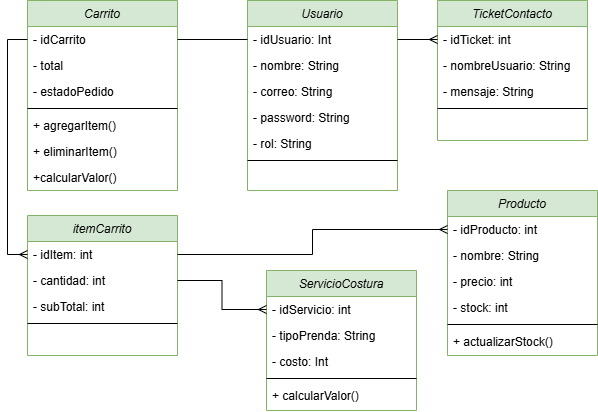

The diagram above was exported from draw.io. Its source (the exported page's mxGraphModel, read from the mxfile embedded in the PNG):
<mxGraphModel dx="1426" dy="749" grid="1" gridSize="10" guides="1" tooltips="1" connect="1" arrows="1" fold="1" page="1" pageScale="1" pageWidth="827" pageHeight="1169" math="0" shadow="0">
  <root>
    <mxCell id="WIyWlLk6GJQsqaUBKTNV-0" />
    <mxCell id="WIyWlLk6GJQsqaUBKTNV-1" parent="WIyWlLk6GJQsqaUBKTNV-0" />
    <mxCell id="iSoDeNiPJD6Bfp9gEmOZ-6" parent="WIyWlLk6GJQsqaUBKTNV-1" style="swimlane;fontStyle=2;align=center;verticalAlign=top;childLayout=stackLayout;horizontal=1;startSize=26;horizontalStack=0;resizeParent=1;resizeLast=0;collapsible=1;marginBottom=0;rounded=0;shadow=0;strokeWidth=1;fillColor=#d5e8d4;strokeColor=#82b366;swimlaneFillColor=none;fillStyle=auto;" value="Usuario" vertex="1">
      <mxGeometry height="190" width="150" x="320" y="40" as="geometry">
        <mxRectangle height="26" width="160" x="230" y="140" as="alternateBounds" />
      </mxGeometry>
    </mxCell>
    <mxCell id="iSoDeNiPJD6Bfp9gEmOZ-13" parent="iSoDeNiPJD6Bfp9gEmOZ-6" style="text;align=left;verticalAlign=top;spacingLeft=4;spacingRight=4;overflow=hidden;rotatable=0;points=[[0,0.5],[1,0.5]];portConstraint=eastwest;" value="- idUsuario: Int" vertex="1">
      <mxGeometry height="26" width="150" y="26" as="geometry" />
    </mxCell>
    <mxCell id="iSoDeNiPJD6Bfp9gEmOZ-7" parent="iSoDeNiPJD6Bfp9gEmOZ-6" style="text;align=left;verticalAlign=top;spacingLeft=4;spacingRight=4;overflow=hidden;rotatable=0;points=[[0,0.5],[1,0.5]];portConstraint=eastwest;" value="- nombre: String" vertex="1">
      <mxGeometry height="26" width="150" y="52" as="geometry" />
    </mxCell>
    <mxCell id="iSoDeNiPJD6Bfp9gEmOZ-8" parent="iSoDeNiPJD6Bfp9gEmOZ-6" style="text;align=left;verticalAlign=top;spacingLeft=4;spacingRight=4;overflow=hidden;rotatable=0;points=[[0,0.5],[1,0.5]];portConstraint=eastwest;rounded=0;shadow=0;html=0;" value="- correo: String" vertex="1">
      <mxGeometry height="26" width="150" y="78" as="geometry" />
    </mxCell>
    <mxCell id="iSoDeNiPJD6Bfp9gEmOZ-9" parent="iSoDeNiPJD6Bfp9gEmOZ-6" style="text;align=left;verticalAlign=top;spacingLeft=4;spacingRight=4;overflow=hidden;rotatable=0;points=[[0,0.5],[1,0.5]];portConstraint=eastwest;rounded=0;shadow=0;html=0;" value="- password: String" vertex="1">
      <mxGeometry height="26" width="150" y="104" as="geometry" />
    </mxCell>
    <mxCell id="iSoDeNiPJD6Bfp9gEmOZ-14" parent="iSoDeNiPJD6Bfp9gEmOZ-6" style="text;align=left;verticalAlign=top;spacingLeft=4;spacingRight=4;overflow=hidden;rotatable=0;points=[[0,0.5],[1,0.5]];portConstraint=eastwest;" value="- rol: String" vertex="1">
      <mxGeometry height="26" width="150" y="130" as="geometry" />
    </mxCell>
    <mxCell id="iSoDeNiPJD6Bfp9gEmOZ-10" parent="iSoDeNiPJD6Bfp9gEmOZ-6" style="line;html=1;strokeWidth=1;align=left;verticalAlign=middle;spacingTop=-1;spacingLeft=3;spacingRight=3;rotatable=0;labelPosition=right;points=[];portConstraint=eastwest;" value="" vertex="1">
      <mxGeometry height="8" width="150" y="156" as="geometry" />
    </mxCell>
    <mxCell id="iSoDeNiPJD6Bfp9gEmOZ-15" parent="WIyWlLk6GJQsqaUBKTNV-1" style="swimlane;fontStyle=2;align=center;verticalAlign=top;childLayout=stackLayout;horizontal=1;startSize=26;horizontalStack=0;resizeParent=1;resizeLast=0;collapsible=1;marginBottom=0;rounded=0;shadow=0;strokeWidth=1;fillColor=#d5e8d4;strokeColor=#82b366;swimlaneFillColor=none;fillStyle=auto;" value="Producto" vertex="1">
      <mxGeometry height="165" width="150" x="520" y="230" as="geometry">
        <mxRectangle height="26" width="160" x="230" y="140" as="alternateBounds" />
      </mxGeometry>
    </mxCell>
    <mxCell id="iSoDeNiPJD6Bfp9gEmOZ-16" parent="iSoDeNiPJD6Bfp9gEmOZ-15" style="text;align=left;verticalAlign=top;spacingLeft=4;spacingRight=4;overflow=hidden;rotatable=0;points=[[0,0.5],[1,0.5]];portConstraint=eastwest;" value="- idProducto: int" vertex="1">
      <mxGeometry height="26" width="150" y="26" as="geometry" />
    </mxCell>
    <mxCell id="iSoDeNiPJD6Bfp9gEmOZ-17" parent="iSoDeNiPJD6Bfp9gEmOZ-15" style="text;align=left;verticalAlign=top;spacingLeft=4;spacingRight=4;overflow=hidden;rotatable=0;points=[[0,0.5],[1,0.5]];portConstraint=eastwest;" value="- nombre: String" vertex="1">
      <mxGeometry height="26" width="150" y="52" as="geometry" />
    </mxCell>
    <mxCell id="iSoDeNiPJD6Bfp9gEmOZ-18" parent="iSoDeNiPJD6Bfp9gEmOZ-15" style="text;align=left;verticalAlign=top;spacingLeft=4;spacingRight=4;overflow=hidden;rotatable=0;points=[[0,0.5],[1,0.5]];portConstraint=eastwest;rounded=0;shadow=0;html=0;" value="- precio: int" vertex="1">
      <mxGeometry height="26" width="150" y="78" as="geometry" />
    </mxCell>
    <mxCell id="iSoDeNiPJD6Bfp9gEmOZ-19" parent="iSoDeNiPJD6Bfp9gEmOZ-15" style="text;align=left;verticalAlign=top;spacingLeft=4;spacingRight=4;overflow=hidden;rotatable=0;points=[[0,0.5],[1,0.5]];portConstraint=eastwest;rounded=0;shadow=0;html=0;" value="- stock: int" vertex="1">
      <mxGeometry height="26" width="150" y="104" as="geometry" />
    </mxCell>
    <mxCell id="iSoDeNiPJD6Bfp9gEmOZ-21" parent="iSoDeNiPJD6Bfp9gEmOZ-15" style="line;html=1;strokeWidth=1;align=left;verticalAlign=middle;spacingTop=-1;spacingLeft=3;spacingRight=3;rotatable=0;labelPosition=right;points=[];portConstraint=eastwest;" value="" vertex="1">
      <mxGeometry height="8" width="150" y="130" as="geometry" />
    </mxCell>
    <mxCell id="iSoDeNiPJD6Bfp9gEmOZ-61" parent="iSoDeNiPJD6Bfp9gEmOZ-15" style="text;align=left;verticalAlign=top;spacingLeft=4;spacingRight=4;overflow=hidden;rotatable=0;points=[[0,0.5],[1,0.5]];portConstraint=eastwest;rounded=0;shadow=0;html=0;" value="+ actualizarStock()" vertex="1">
      <mxGeometry height="26" width="150" y="138" as="geometry" />
    </mxCell>
    <mxCell id="iSoDeNiPJD6Bfp9gEmOZ-22" parent="WIyWlLk6GJQsqaUBKTNV-1" style="swimlane;fontStyle=2;align=center;verticalAlign=top;childLayout=stackLayout;horizontal=1;startSize=26;horizontalStack=0;resizeParent=1;resizeLast=0;collapsible=1;marginBottom=0;rounded=0;shadow=0;strokeWidth=1;fillColor=#d5e8d4;strokeColor=#82b366;swimlaneFillColor=none;fillStyle=auto;" value="ServicioCostura" vertex="1">
      <mxGeometry height="140" width="150" x="339" y="310" as="geometry">
        <mxRectangle height="26" width="160" x="230" y="140" as="alternateBounds" />
      </mxGeometry>
    </mxCell>
    <mxCell id="iSoDeNiPJD6Bfp9gEmOZ-23" parent="iSoDeNiPJD6Bfp9gEmOZ-22" style="text;align=left;verticalAlign=top;spacingLeft=4;spacingRight=4;overflow=hidden;rotatable=0;points=[[0,0.5],[1,0.5]];portConstraint=eastwest;" value="- idServicio: int" vertex="1">
      <mxGeometry height="26" width="150" y="26" as="geometry" />
    </mxCell>
    <mxCell id="iSoDeNiPJD6Bfp9gEmOZ-24" parent="iSoDeNiPJD6Bfp9gEmOZ-22" style="text;align=left;verticalAlign=top;spacingLeft=4;spacingRight=4;overflow=hidden;rotatable=0;points=[[0,0.5],[1,0.5]];portConstraint=eastwest;" value="- tipoPrenda: String" vertex="1">
      <mxGeometry height="26" width="150" y="52" as="geometry" />
    </mxCell>
    <mxCell id="iSoDeNiPJD6Bfp9gEmOZ-25" parent="iSoDeNiPJD6Bfp9gEmOZ-22" style="text;align=left;verticalAlign=top;spacingLeft=4;spacingRight=4;overflow=hidden;rotatable=0;points=[[0,0.5],[1,0.5]];portConstraint=eastwest;rounded=0;shadow=0;html=0;" value="- costo: Int" vertex="1">
      <mxGeometry height="26" width="150" y="78" as="geometry" />
    </mxCell>
    <mxCell id="iSoDeNiPJD6Bfp9gEmOZ-28" parent="iSoDeNiPJD6Bfp9gEmOZ-22" style="line;html=1;strokeWidth=1;align=left;verticalAlign=middle;spacingTop=-1;spacingLeft=3;spacingRight=3;rotatable=0;labelPosition=right;points=[];portConstraint=eastwest;" value="" vertex="1">
      <mxGeometry height="8" width="150" y="104" as="geometry" />
    </mxCell>
    <mxCell id="iSoDeNiPJD6Bfp9gEmOZ-60" parent="iSoDeNiPJD6Bfp9gEmOZ-22" style="text;align=left;verticalAlign=top;spacingLeft=4;spacingRight=4;overflow=hidden;rotatable=0;points=[[0,0.5],[1,0.5]];portConstraint=eastwest;rounded=0;shadow=0;html=0;" value="+ calcularValor()" vertex="1">
      <mxGeometry height="26" width="150" y="112" as="geometry" />
    </mxCell>
    <mxCell id="iSoDeNiPJD6Bfp9gEmOZ-36" parent="WIyWlLk6GJQsqaUBKTNV-1" style="swimlane;fontStyle=2;align=center;verticalAlign=top;childLayout=stackLayout;horizontal=1;startSize=26;horizontalStack=0;resizeParent=1;resizeLast=0;collapsible=1;marginBottom=0;rounded=0;shadow=0;strokeWidth=1;fillColor=#d5e8d4;strokeColor=#82b366;swimlaneFillColor=none;fillStyle=auto;" value="TicketContacto" vertex="1">
      <mxGeometry height="140" width="150" x="510" y="40" as="geometry">
        <mxRectangle height="26" width="160" x="230" y="140" as="alternateBounds" />
      </mxGeometry>
    </mxCell>
    <mxCell id="iSoDeNiPJD6Bfp9gEmOZ-37" parent="iSoDeNiPJD6Bfp9gEmOZ-36" style="text;align=left;verticalAlign=top;spacingLeft=4;spacingRight=4;overflow=hidden;rotatable=0;points=[[0,0.5],[1,0.5]];portConstraint=eastwest;" value="- idTicket: int" vertex="1">
      <mxGeometry height="26" width="150" y="26" as="geometry" />
    </mxCell>
    <mxCell id="iSoDeNiPJD6Bfp9gEmOZ-38" parent="iSoDeNiPJD6Bfp9gEmOZ-36" style="text;align=left;verticalAlign=top;spacingLeft=4;spacingRight=4;overflow=hidden;rotatable=0;points=[[0,0.5],[1,0.5]];portConstraint=eastwest;" value="- nombreUsuario: String" vertex="1">
      <mxGeometry height="26" width="150" y="52" as="geometry" />
    </mxCell>
    <mxCell id="iSoDeNiPJD6Bfp9gEmOZ-39" parent="iSoDeNiPJD6Bfp9gEmOZ-36" style="text;align=left;verticalAlign=top;spacingLeft=4;spacingRight=4;overflow=hidden;rotatable=0;points=[[0,0.5],[1,0.5]];portConstraint=eastwest;rounded=0;shadow=0;html=0;" value="- mensaje: String" vertex="1">
      <mxGeometry height="26" width="150" y="78" as="geometry" />
    </mxCell>
    <mxCell id="iSoDeNiPJD6Bfp9gEmOZ-42" parent="iSoDeNiPJD6Bfp9gEmOZ-36" style="line;html=1;strokeWidth=1;align=left;verticalAlign=middle;spacingTop=-1;spacingLeft=3;spacingRight=3;rotatable=0;labelPosition=right;points=[];portConstraint=eastwest;" value="" vertex="1">
      <mxGeometry height="8" width="150" y="104" as="geometry" />
    </mxCell>
    <mxCell id="iSoDeNiPJD6Bfp9gEmOZ-46" parent="WIyWlLk6GJQsqaUBKTNV-1" style="swimlane;fontStyle=2;align=center;verticalAlign=top;childLayout=stackLayout;horizontal=1;startSize=26;horizontalStack=0;resizeParent=1;resizeLast=0;collapsible=1;marginBottom=0;rounded=0;shadow=0;strokeWidth=1;fillColor=#d5e8d4;strokeColor=#82b366;swimlaneFillColor=none;fillStyle=auto;" value="itemCarrito" vertex="1">
      <mxGeometry height="140" width="150" x="100" y="255" as="geometry">
        <mxRectangle height="26" width="160" x="230" y="140" as="alternateBounds" />
      </mxGeometry>
    </mxCell>
    <mxCell id="iSoDeNiPJD6Bfp9gEmOZ-47" parent="iSoDeNiPJD6Bfp9gEmOZ-46" style="text;align=left;verticalAlign=top;spacingLeft=4;spacingRight=4;overflow=hidden;rotatable=0;points=[[0,0.5],[1,0.5]];portConstraint=eastwest;" value="- idItem: int" vertex="1">
      <mxGeometry height="26" width="150" y="26" as="geometry" />
    </mxCell>
    <mxCell id="iSoDeNiPJD6Bfp9gEmOZ-48" parent="iSoDeNiPJD6Bfp9gEmOZ-46" style="text;align=left;verticalAlign=top;spacingLeft=4;spacingRight=4;overflow=hidden;rotatable=0;points=[[0,0.5],[1,0.5]];portConstraint=eastwest;" value="- cantidad: int" vertex="1">
      <mxGeometry height="26" width="150" y="52" as="geometry" />
    </mxCell>
    <mxCell id="iSoDeNiPJD6Bfp9gEmOZ-49" parent="iSoDeNiPJD6Bfp9gEmOZ-46" style="text;align=left;verticalAlign=top;spacingLeft=4;spacingRight=4;overflow=hidden;rotatable=0;points=[[0,0.5],[1,0.5]];portConstraint=eastwest;rounded=0;shadow=0;html=0;" value="- subTotal: int" vertex="1">
      <mxGeometry height="26" width="150" y="78" as="geometry" />
    </mxCell>
    <mxCell id="iSoDeNiPJD6Bfp9gEmOZ-52" parent="iSoDeNiPJD6Bfp9gEmOZ-46" style="line;html=1;strokeWidth=1;align=left;verticalAlign=middle;spacingTop=-1;spacingLeft=3;spacingRight=3;rotatable=0;labelPosition=right;points=[];portConstraint=eastwest;" value="" vertex="1">
      <mxGeometry height="8" width="150" y="104" as="geometry" />
    </mxCell>
    <mxCell id="iSoDeNiPJD6Bfp9gEmOZ-53" parent="WIyWlLk6GJQsqaUBKTNV-1" style="swimlane;fontStyle=2;align=center;verticalAlign=top;childLayout=stackLayout;horizontal=1;startSize=26;horizontalStack=0;resizeParent=1;resizeLast=0;collapsible=1;marginBottom=0;rounded=0;shadow=0;strokeWidth=1;fillColor=#d5e8d4;strokeColor=#82b366;swimlaneFillColor=none;fillStyle=auto;" value="Carrito" vertex="1">
      <mxGeometry height="190" width="150" x="100" y="40" as="geometry">
        <mxRectangle height="26" width="160" x="230" y="140" as="alternateBounds" />
      </mxGeometry>
    </mxCell>
    <mxCell id="iSoDeNiPJD6Bfp9gEmOZ-54" parent="iSoDeNiPJD6Bfp9gEmOZ-53" style="text;align=left;verticalAlign=top;spacingLeft=4;spacingRight=4;overflow=hidden;rotatable=0;points=[[0,0.5],[1,0.5]];portConstraint=eastwest;" value="- idCarrito" vertex="1">
      <mxGeometry height="26" width="150" y="26" as="geometry" />
    </mxCell>
    <mxCell id="iSoDeNiPJD6Bfp9gEmOZ-55" parent="iSoDeNiPJD6Bfp9gEmOZ-53" style="text;align=left;verticalAlign=top;spacingLeft=4;spacingRight=4;overflow=hidden;rotatable=0;points=[[0,0.5],[1,0.5]];portConstraint=eastwest;" value="- total" vertex="1">
      <mxGeometry height="26" width="150" y="52" as="geometry" />
    </mxCell>
    <mxCell id="iSoDeNiPJD6Bfp9gEmOZ-56" parent="iSoDeNiPJD6Bfp9gEmOZ-53" style="text;align=left;verticalAlign=top;spacingLeft=4;spacingRight=4;overflow=hidden;rotatable=0;points=[[0,0.5],[1,0.5]];portConstraint=eastwest;rounded=0;shadow=0;html=0;" value="- estadoPedido" vertex="1">
      <mxGeometry height="26" width="150" y="78" as="geometry" />
    </mxCell>
    <mxCell id="iSoDeNiPJD6Bfp9gEmOZ-59" parent="iSoDeNiPJD6Bfp9gEmOZ-53" style="line;html=1;strokeWidth=1;align=left;verticalAlign=middle;spacingTop=-1;spacingLeft=3;spacingRight=3;rotatable=0;labelPosition=right;points=[];portConstraint=eastwest;" value="" vertex="1">
      <mxGeometry height="8" width="150" y="104" as="geometry" />
    </mxCell>
    <mxCell id="iSoDeNiPJD6Bfp9gEmOZ-58" parent="iSoDeNiPJD6Bfp9gEmOZ-53" style="text;align=left;verticalAlign=top;spacingLeft=4;spacingRight=4;overflow=hidden;rotatable=0;points=[[0,0.5],[1,0.5]];portConstraint=eastwest;" value="+ agregarItem()" vertex="1">
      <mxGeometry height="26" width="150" y="112" as="geometry" />
    </mxCell>
    <mxCell id="iSoDeNiPJD6Bfp9gEmOZ-62" parent="iSoDeNiPJD6Bfp9gEmOZ-53" style="text;align=left;verticalAlign=top;spacingLeft=4;spacingRight=4;overflow=hidden;rotatable=0;points=[[0,0.5],[1,0.5]];portConstraint=eastwest;" value="+ eliminarItem()" vertex="1">
      <mxGeometry height="26" width="150" y="138" as="geometry" />
    </mxCell>
    <mxCell id="iSoDeNiPJD6Bfp9gEmOZ-63" parent="iSoDeNiPJD6Bfp9gEmOZ-53" style="text;align=left;verticalAlign=top;spacingLeft=4;spacingRight=4;overflow=hidden;rotatable=0;points=[[0,0.5],[1,0.5]];portConstraint=eastwest;" value="+calcularValor()" vertex="1">
      <mxGeometry height="26" width="150" y="164" as="geometry" />
    </mxCell>
    <mxCell id="iSoDeNiPJD6Bfp9gEmOZ-66" edge="1" parent="WIyWlLk6GJQsqaUBKTNV-1" source="iSoDeNiPJD6Bfp9gEmOZ-54" style="edgeStyle=orthogonalEdgeStyle;rounded=0;orthogonalLoop=1;jettySize=auto;html=1;entryX=0;entryY=0.5;entryDx=0;entryDy=0;exitX=0;exitY=0.5;exitDx=0;exitDy=0;endArrow=ERmany;startFill=0;endFill=0;" target="iSoDeNiPJD6Bfp9gEmOZ-47">
      <mxGeometry relative="1" as="geometry">
        <mxPoint x="70" y="160" as="sourcePoint" />
      </mxGeometry>
    </mxCell>
    <mxCell id="iSoDeNiPJD6Bfp9gEmOZ-67" edge="1" parent="WIyWlLk6GJQsqaUBKTNV-1" source="iSoDeNiPJD6Bfp9gEmOZ-13" style="edgeStyle=orthogonalEdgeStyle;rounded=0;orthogonalLoop=1;jettySize=auto;html=1;entryX=1;entryY=0.5;entryDx=0;entryDy=0;strokeColor=default;endArrow=none;startFill=0;startArrow=none;" target="iSoDeNiPJD6Bfp9gEmOZ-54">
      <mxGeometry relative="1" as="geometry" />
    </mxCell>
    <mxCell id="iSoDeNiPJD6Bfp9gEmOZ-68" edge="1" parent="WIyWlLk6GJQsqaUBKTNV-1" source="iSoDeNiPJD6Bfp9gEmOZ-13" style="edgeStyle=orthogonalEdgeStyle;rounded=0;orthogonalLoop=1;jettySize=auto;html=1;entryX=0;entryY=0.5;entryDx=0;entryDy=0;endArrow=ERmany;endFill=0;startFill=0;" target="iSoDeNiPJD6Bfp9gEmOZ-37">
      <mxGeometry relative="1" as="geometry" />
    </mxCell>
    <mxCell id="iSoDeNiPJD6Bfp9gEmOZ-69" edge="1" parent="WIyWlLk6GJQsqaUBKTNV-1" source="iSoDeNiPJD6Bfp9gEmOZ-47" style="edgeStyle=orthogonalEdgeStyle;rounded=0;orthogonalLoop=1;jettySize=auto;html=1;entryX=0;entryY=0.5;entryDx=0;entryDy=0;endArrow=ERmany;startFill=0;endFill=0;" target="iSoDeNiPJD6Bfp9gEmOZ-16">
      <mxGeometry relative="1" as="geometry" />
    </mxCell>
    <mxCell id="iSoDeNiPJD6Bfp9gEmOZ-70" edge="1" parent="WIyWlLk6GJQsqaUBKTNV-1" source="iSoDeNiPJD6Bfp9gEmOZ-48" style="edgeStyle=orthogonalEdgeStyle;rounded=0;orthogonalLoop=1;jettySize=auto;html=1;exitX=1;exitY=0.5;exitDx=0;exitDy=0;entryX=0;entryY=0.5;entryDx=0;entryDy=0;endArrow=ERmany;startFill=0;endFill=0;" target="iSoDeNiPJD6Bfp9gEmOZ-23">
      <mxGeometry relative="1" as="geometry" />
    </mxCell>
  </root>
</mxGraphModel>